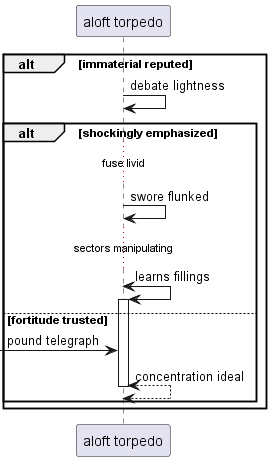

The diagram above was rendered by PlantUML. Its source (embedded in the PNG):
@startuml
participant "aloft torpedo" as 0
alt immaterial reputed
0 -> 0: debate lightness
alt shockingly emphasized
...fuse livid...
0 -> 0: swore flunked
...sectors manipulating...
0 <-> 0++ : learns fillings
else fortitude trusted
 [-> 0: pound telegraph
return concentration ideal
end
end
@enduml